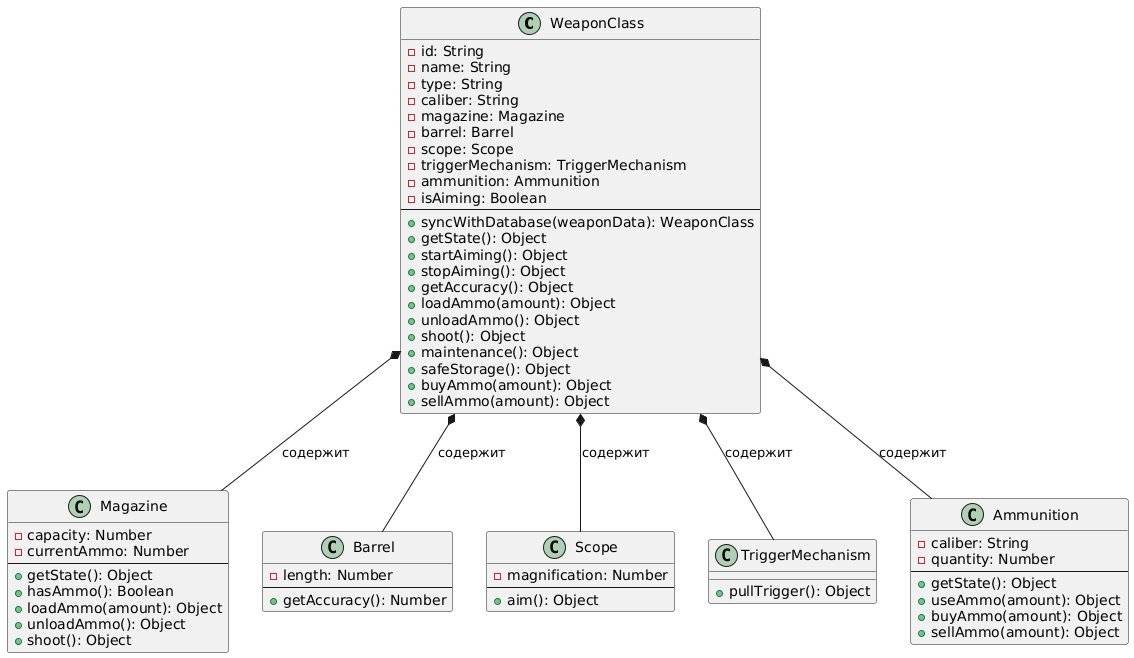

The diagram above was rendered by PlantUML. Its source (embedded in the PNG):
@startuml
' Класс WeaponClass
class WeaponClass {
    - id: String
    - name: String
    - type: String
    - caliber: String
    - magazine: Magazine
    - barrel: Barrel
    - scope: Scope
    - triggerMechanism: TriggerMechanism
    - ammunition: Ammunition
    - isAiming: Boolean
    --
    + syncWithDatabase(weaponData): WeaponClass
    + getState(): Object
    + startAiming(): Object
    + stopAiming(): Object
    + getAccuracy(): Object
    + loadAmmo(amount): Object
    + unloadAmmo(): Object
    + shoot(): Object
    + maintenance(): Object
    + safeStorage(): Object
    + buyAmmo(amount): Object
    + sellAmmo(amount): Object
}

' Класс Magazine
class Magazine {
    - capacity: Number
    - currentAmmo: Number
    --
    + getState(): Object
    + hasAmmo(): Boolean
    + loadAmmo(amount): Object
    + unloadAmmo(): Object
    + shoot(): Object
}

' Класс Barrel
class Barrel {
    - length: Number
    --
    + getAccuracy(): Number
}

' Класс Scope
class Scope {
    - magnification: Number
    --
    + aim(): Object
}

' Класс TriggerMechanism
class TriggerMechanism {
    + pullTrigger(): Object
}

' Класс Ammunition
class Ammunition {
    - caliber: String
    - quantity: Number
    --
    + getState(): Object
    + useAmmo(amount): Object
    + buyAmmo(amount): Object
    + sellAmmo(amount): Object
}

' Связи между классами
WeaponClass *-- Magazine : содержит
WeaponClass *-- Barrel : содержит
WeaponClass *-- Scope : содержит
WeaponClass *-- TriggerMechanism : содержит
WeaponClass *-- Ammunition : содержит
@enduml